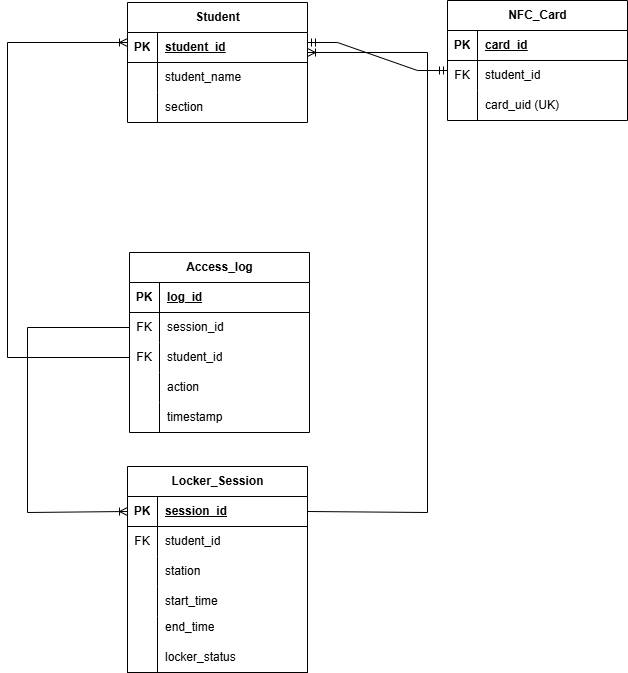

The diagram above was exported from draw.io. Its source (the exported page's mxGraphModel, read from the mxfile embedded in the PNG):
<mxGraphModel dx="934" dy="657" grid="1" gridSize="10" guides="1" tooltips="1" connect="1" arrows="1" fold="1" page="1" pageScale="1" pageWidth="827" pageHeight="1169" math="0" shadow="0">
  <root>
    <mxCell id="0" />
    <mxCell id="1" parent="0" />
    <mxCell id="z4SyECzaXqHthyQwRWpZ-6" parent="1" style="shape=table;startSize=30;container=1;collapsible=1;childLayout=tableLayout;fixedRows=1;rowLines=0;fontStyle=1;align=center;resizeLast=1;html=1;" value="Student" vertex="1">
      <mxGeometry height="120" width="180" x="250" y="30" as="geometry" />
    </mxCell>
    <mxCell id="z4SyECzaXqHthyQwRWpZ-7" parent="z4SyECzaXqHthyQwRWpZ-6" style="shape=tableRow;horizontal=0;startSize=0;swimlaneHead=0;swimlaneBody=0;fillColor=none;collapsible=0;dropTarget=0;points=[[0,0.5],[1,0.5]];portConstraint=eastwest;top=0;left=0;right=0;bottom=1;" value="" vertex="1">
      <mxGeometry height="30" width="180" y="30" as="geometry" />
    </mxCell>
    <mxCell id="z4SyECzaXqHthyQwRWpZ-8" parent="z4SyECzaXqHthyQwRWpZ-7" style="shape=partialRectangle;connectable=0;fillColor=none;top=0;left=0;bottom=0;right=0;fontStyle=1;overflow=hidden;whiteSpace=wrap;html=1;" value="PK" vertex="1">
      <mxGeometry height="30" width="30" as="geometry">
        <mxRectangle height="30" width="30" as="alternateBounds" />
      </mxGeometry>
    </mxCell>
    <mxCell id="z4SyECzaXqHthyQwRWpZ-9" parent="z4SyECzaXqHthyQwRWpZ-7" style="shape=partialRectangle;connectable=0;fillColor=none;top=0;left=0;bottom=0;right=0;align=left;spacingLeft=6;fontStyle=5;overflow=hidden;whiteSpace=wrap;html=1;" value="student_id" vertex="1">
      <mxGeometry height="30" width="150" x="30" as="geometry">
        <mxRectangle height="30" width="150" as="alternateBounds" />
      </mxGeometry>
    </mxCell>
    <mxCell id="z4SyECzaXqHthyQwRWpZ-10" parent="z4SyECzaXqHthyQwRWpZ-6" style="shape=tableRow;horizontal=0;startSize=0;swimlaneHead=0;swimlaneBody=0;fillColor=none;collapsible=0;dropTarget=0;points=[[0,0.5],[1,0.5]];portConstraint=eastwest;top=0;left=0;right=0;bottom=0;" value="" vertex="1">
      <mxGeometry height="30" width="180" y="60" as="geometry" />
    </mxCell>
    <mxCell id="z4SyECzaXqHthyQwRWpZ-11" parent="z4SyECzaXqHthyQwRWpZ-10" style="shape=partialRectangle;connectable=0;fillColor=none;top=0;left=0;bottom=0;right=0;editable=1;overflow=hidden;whiteSpace=wrap;html=1;" value="" vertex="1">
      <mxGeometry height="30" width="30" as="geometry">
        <mxRectangle height="30" width="30" as="alternateBounds" />
      </mxGeometry>
    </mxCell>
    <mxCell id="z4SyECzaXqHthyQwRWpZ-12" parent="z4SyECzaXqHthyQwRWpZ-10" style="shape=partialRectangle;connectable=0;fillColor=none;top=0;left=0;bottom=0;right=0;align=left;spacingLeft=6;overflow=hidden;whiteSpace=wrap;html=1;" value="student_name" vertex="1">
      <mxGeometry height="30" width="150" x="30" as="geometry">
        <mxRectangle height="30" width="150" as="alternateBounds" />
      </mxGeometry>
    </mxCell>
    <mxCell id="z4SyECzaXqHthyQwRWpZ-16" parent="z4SyECzaXqHthyQwRWpZ-6" style="shape=tableRow;horizontal=0;startSize=0;swimlaneHead=0;swimlaneBody=0;fillColor=none;collapsible=0;dropTarget=0;points=[[0,0.5],[1,0.5]];portConstraint=eastwest;top=0;left=0;right=0;bottom=0;" value="" vertex="1">
      <mxGeometry height="30" width="180" y="90" as="geometry" />
    </mxCell>
    <mxCell id="z4SyECzaXqHthyQwRWpZ-17" parent="z4SyECzaXqHthyQwRWpZ-16" style="shape=partialRectangle;connectable=0;fillColor=none;top=0;left=0;bottom=0;right=0;editable=1;overflow=hidden;whiteSpace=wrap;html=1;" value="" vertex="1">
      <mxGeometry height="30" width="30" as="geometry">
        <mxRectangle height="30" width="30" as="alternateBounds" />
      </mxGeometry>
    </mxCell>
    <mxCell id="z4SyECzaXqHthyQwRWpZ-18" parent="z4SyECzaXqHthyQwRWpZ-16" style="shape=partialRectangle;connectable=0;fillColor=none;top=0;left=0;bottom=0;right=0;align=left;spacingLeft=6;overflow=hidden;whiteSpace=wrap;html=1;" value="section" vertex="1">
      <mxGeometry height="30" width="150" x="30" as="geometry">
        <mxRectangle height="30" width="150" as="alternateBounds" />
      </mxGeometry>
    </mxCell>
    <mxCell id="z4SyECzaXqHthyQwRWpZ-19" parent="1" style="shape=table;startSize=30;container=1;collapsible=1;childLayout=tableLayout;fixedRows=1;rowLines=0;fontStyle=1;align=center;resizeLast=1;html=1;" value="Access_log" vertex="1">
      <mxGeometry height="180" width="180" x="252" y="280" as="geometry" />
    </mxCell>
    <mxCell id="z4SyECzaXqHthyQwRWpZ-20" parent="z4SyECzaXqHthyQwRWpZ-19" style="shape=tableRow;horizontal=0;startSize=0;swimlaneHead=0;swimlaneBody=0;fillColor=none;collapsible=0;dropTarget=0;points=[[0,0.5],[1,0.5]];portConstraint=eastwest;top=0;left=0;right=0;bottom=1;" value="" vertex="1">
      <mxGeometry height="30" width="180" y="30" as="geometry" />
    </mxCell>
    <mxCell id="z4SyECzaXqHthyQwRWpZ-21" parent="z4SyECzaXqHthyQwRWpZ-20" style="shape=partialRectangle;connectable=0;fillColor=none;top=0;left=0;bottom=0;right=0;fontStyle=1;overflow=hidden;whiteSpace=wrap;html=1;" value="PK" vertex="1">
      <mxGeometry height="30" width="30" as="geometry">
        <mxRectangle height="30" width="30" as="alternateBounds" />
      </mxGeometry>
    </mxCell>
    <mxCell id="z4SyECzaXqHthyQwRWpZ-22" parent="z4SyECzaXqHthyQwRWpZ-20" style="shape=partialRectangle;connectable=0;fillColor=none;top=0;left=0;bottom=0;right=0;align=left;spacingLeft=6;fontStyle=5;overflow=hidden;whiteSpace=wrap;html=1;" value="log_id" vertex="1">
      <mxGeometry height="30" width="150" x="30" as="geometry">
        <mxRectangle height="30" width="150" as="alternateBounds" />
      </mxGeometry>
    </mxCell>
    <mxCell id="z4SyECzaXqHthyQwRWpZ-23" parent="z4SyECzaXqHthyQwRWpZ-19" style="shape=tableRow;horizontal=0;startSize=0;swimlaneHead=0;swimlaneBody=0;fillColor=none;collapsible=0;dropTarget=0;points=[[0,0.5],[1,0.5]];portConstraint=eastwest;top=0;left=0;right=0;bottom=0;" value="" vertex="1">
      <mxGeometry height="30" width="180" y="60" as="geometry" />
    </mxCell>
    <mxCell id="z4SyECzaXqHthyQwRWpZ-24" parent="z4SyECzaXqHthyQwRWpZ-23" style="shape=partialRectangle;connectable=0;fillColor=none;top=0;left=0;bottom=0;right=0;editable=1;overflow=hidden;whiteSpace=wrap;html=1;" value="FK" vertex="1">
      <mxGeometry height="30" width="30" as="geometry">
        <mxRectangle height="30" width="30" as="alternateBounds" />
      </mxGeometry>
    </mxCell>
    <mxCell id="z4SyECzaXqHthyQwRWpZ-25" parent="z4SyECzaXqHthyQwRWpZ-23" style="shape=partialRectangle;connectable=0;fillColor=none;top=0;left=0;bottom=0;right=0;align=left;spacingLeft=6;overflow=hidden;whiteSpace=wrap;html=1;" value="session_id&amp;nbsp;" vertex="1">
      <mxGeometry height="30" width="150" x="30" as="geometry">
        <mxRectangle height="30" width="150" as="alternateBounds" />
      </mxGeometry>
    </mxCell>
    <mxCell id="z4SyECzaXqHthyQwRWpZ-26" parent="z4SyECzaXqHthyQwRWpZ-19" style="shape=tableRow;horizontal=0;startSize=0;swimlaneHead=0;swimlaneBody=0;fillColor=none;collapsible=0;dropTarget=0;points=[[0,0.5],[1,0.5]];portConstraint=eastwest;top=0;left=0;right=0;bottom=0;" value="" vertex="1">
      <mxGeometry height="30" width="180" y="90" as="geometry" />
    </mxCell>
    <mxCell id="z4SyECzaXqHthyQwRWpZ-27" parent="z4SyECzaXqHthyQwRWpZ-26" style="shape=partialRectangle;connectable=0;fillColor=none;top=0;left=0;bottom=0;right=0;editable=1;overflow=hidden;whiteSpace=wrap;html=1;" value="FK" vertex="1">
      <mxGeometry height="30" width="30" as="geometry">
        <mxRectangle height="30" width="30" as="alternateBounds" />
      </mxGeometry>
    </mxCell>
    <mxCell id="z4SyECzaXqHthyQwRWpZ-28" parent="z4SyECzaXqHthyQwRWpZ-26" style="shape=partialRectangle;connectable=0;fillColor=none;top=0;left=0;bottom=0;right=0;align=left;spacingLeft=6;overflow=hidden;whiteSpace=wrap;html=1;" value="student_id" vertex="1">
      <mxGeometry height="30" width="150" x="30" as="geometry">
        <mxRectangle height="30" width="150" as="alternateBounds" />
      </mxGeometry>
    </mxCell>
    <mxCell id="z4SyECzaXqHthyQwRWpZ-29" parent="z4SyECzaXqHthyQwRWpZ-19" style="shape=tableRow;horizontal=0;startSize=0;swimlaneHead=0;swimlaneBody=0;fillColor=none;collapsible=0;dropTarget=0;points=[[0,0.5],[1,0.5]];portConstraint=eastwest;top=0;left=0;right=0;bottom=0;" value="" vertex="1">
      <mxGeometry height="30" width="180" y="120" as="geometry" />
    </mxCell>
    <mxCell id="z4SyECzaXqHthyQwRWpZ-30" parent="z4SyECzaXqHthyQwRWpZ-29" style="shape=partialRectangle;connectable=0;fillColor=none;top=0;left=0;bottom=0;right=0;editable=1;overflow=hidden;whiteSpace=wrap;html=1;" value="" vertex="1">
      <mxGeometry height="30" width="30" as="geometry">
        <mxRectangle height="30" width="30" as="alternateBounds" />
      </mxGeometry>
    </mxCell>
    <mxCell id="z4SyECzaXqHthyQwRWpZ-31" parent="z4SyECzaXqHthyQwRWpZ-29" style="shape=partialRectangle;connectable=0;fillColor=none;top=0;left=0;bottom=0;right=0;align=left;spacingLeft=6;overflow=hidden;whiteSpace=wrap;html=1;" value="action" vertex="1">
      <mxGeometry height="30" width="150" x="30" as="geometry">
        <mxRectangle height="30" width="150" as="alternateBounds" />
      </mxGeometry>
    </mxCell>
    <mxCell id="W1PSdiOD6k4edefr3J0I-14" parent="z4SyECzaXqHthyQwRWpZ-19" style="shape=tableRow;horizontal=0;startSize=0;swimlaneHead=0;swimlaneBody=0;fillColor=none;collapsible=0;dropTarget=0;points=[[0,0.5],[1,0.5]];portConstraint=eastwest;top=0;left=0;right=0;bottom=0;" value="" vertex="1">
      <mxGeometry height="30" width="180" y="150" as="geometry" />
    </mxCell>
    <mxCell id="W1PSdiOD6k4edefr3J0I-15" parent="W1PSdiOD6k4edefr3J0I-14" style="shape=partialRectangle;connectable=0;fillColor=none;top=0;left=0;bottom=0;right=0;editable=1;overflow=hidden;whiteSpace=wrap;html=1;" value="" vertex="1">
      <mxGeometry height="30" width="30" as="geometry">
        <mxRectangle height="30" width="30" as="alternateBounds" />
      </mxGeometry>
    </mxCell>
    <mxCell id="W1PSdiOD6k4edefr3J0I-16" parent="W1PSdiOD6k4edefr3J0I-14" style="shape=partialRectangle;connectable=0;fillColor=none;top=0;left=0;bottom=0;right=0;align=left;spacingLeft=6;overflow=hidden;whiteSpace=wrap;html=1;" value="timestamp&lt;span style=&quot;white-space: pre;&quot;&gt;&#09;&lt;/span&gt;" vertex="1">
      <mxGeometry height="30" width="150" x="30" as="geometry">
        <mxRectangle height="30" width="150" as="alternateBounds" />
      </mxGeometry>
    </mxCell>
    <mxCell id="keKX8YIJGTfq3UcCILII-89" parent="1" style="shape=table;startSize=30;container=1;collapsible=1;childLayout=tableLayout;fixedRows=1;rowLines=0;fontStyle=1;align=center;resizeLast=1;html=1;" value="NFC_Card" vertex="1">
      <mxGeometry height="120" width="180" x="570" y="28" as="geometry" />
    </mxCell>
    <mxCell id="keKX8YIJGTfq3UcCILII-90" parent="keKX8YIJGTfq3UcCILII-89" style="shape=tableRow;horizontal=0;startSize=0;swimlaneHead=0;swimlaneBody=0;fillColor=none;collapsible=0;dropTarget=0;points=[[0,0.5],[1,0.5]];portConstraint=eastwest;top=0;left=0;right=0;bottom=1;" value="" vertex="1">
      <mxGeometry height="30" width="180" y="30" as="geometry" />
    </mxCell>
    <mxCell id="keKX8YIJGTfq3UcCILII-91" parent="keKX8YIJGTfq3UcCILII-90" style="shape=partialRectangle;connectable=0;fillColor=none;top=0;left=0;bottom=0;right=0;fontStyle=1;overflow=hidden;whiteSpace=wrap;html=1;" value="PK" vertex="1">
      <mxGeometry height="30" width="30" as="geometry">
        <mxRectangle height="30" width="30" as="alternateBounds" />
      </mxGeometry>
    </mxCell>
    <mxCell id="keKX8YIJGTfq3UcCILII-92" parent="keKX8YIJGTfq3UcCILII-90" style="shape=partialRectangle;connectable=0;fillColor=none;top=0;left=0;bottom=0;right=0;align=left;spacingLeft=6;fontStyle=5;overflow=hidden;whiteSpace=wrap;html=1;" value="card_id" vertex="1">
      <mxGeometry height="30" width="150" x="30" as="geometry">
        <mxRectangle height="30" width="150" as="alternateBounds" />
      </mxGeometry>
    </mxCell>
    <mxCell id="keKX8YIJGTfq3UcCILII-93" parent="keKX8YIJGTfq3UcCILII-89" style="shape=tableRow;horizontal=0;startSize=0;swimlaneHead=0;swimlaneBody=0;fillColor=none;collapsible=0;dropTarget=0;points=[[0,0.5],[1,0.5]];portConstraint=eastwest;top=0;left=0;right=0;bottom=0;" value="" vertex="1">
      <mxGeometry height="30" width="180" y="60" as="geometry" />
    </mxCell>
    <mxCell id="keKX8YIJGTfq3UcCILII-94" parent="keKX8YIJGTfq3UcCILII-93" style="shape=partialRectangle;connectable=0;fillColor=none;top=0;left=0;bottom=0;right=0;editable=1;overflow=hidden;whiteSpace=wrap;html=1;" value="FK" vertex="1">
      <mxGeometry height="30" width="30" as="geometry">
        <mxRectangle height="30" width="30" as="alternateBounds" />
      </mxGeometry>
    </mxCell>
    <mxCell id="keKX8YIJGTfq3UcCILII-95" parent="keKX8YIJGTfq3UcCILII-93" style="shape=partialRectangle;connectable=0;fillColor=none;top=0;left=0;bottom=0;right=0;align=left;spacingLeft=6;overflow=hidden;whiteSpace=wrap;html=1;" value="student_id" vertex="1">
      <mxGeometry height="30" width="150" x="30" as="geometry">
        <mxRectangle height="30" width="150" as="alternateBounds" />
      </mxGeometry>
    </mxCell>
    <mxCell id="keKX8YIJGTfq3UcCILII-96" parent="keKX8YIJGTfq3UcCILII-89" style="shape=tableRow;horizontal=0;startSize=0;swimlaneHead=0;swimlaneBody=0;fillColor=none;collapsible=0;dropTarget=0;points=[[0,0.5],[1,0.5]];portConstraint=eastwest;top=0;left=0;right=0;bottom=0;" value="" vertex="1">
      <mxGeometry height="30" width="180" y="90" as="geometry" />
    </mxCell>
    <mxCell id="keKX8YIJGTfq3UcCILII-97" parent="keKX8YIJGTfq3UcCILII-96" style="shape=partialRectangle;connectable=0;fillColor=none;top=0;left=0;bottom=0;right=0;editable=1;overflow=hidden;whiteSpace=wrap;html=1;" value="" vertex="1">
      <mxGeometry height="30" width="30" as="geometry">
        <mxRectangle height="30" width="30" as="alternateBounds" />
      </mxGeometry>
    </mxCell>
    <mxCell id="keKX8YIJGTfq3UcCILII-98" parent="keKX8YIJGTfq3UcCILII-96" style="shape=partialRectangle;connectable=0;fillColor=none;top=0;left=0;bottom=0;right=0;align=left;spacingLeft=6;overflow=hidden;whiteSpace=wrap;html=1;" value="card_uid (UK)" vertex="1">
      <mxGeometry height="30" width="150" x="30" as="geometry">
        <mxRectangle height="30" width="150" as="alternateBounds" />
      </mxGeometry>
    </mxCell>
    <mxCell id="2fyNCA9UmDrPzI9xfWYX-2" edge="1" parent="1" style="edgeStyle=entityRelationEdgeStyle;fontSize=12;html=1;endArrow=ERmandOne;startArrow=ERmandOne;rounded=0;exitX=1;exitY=0.5;exitDx=0;exitDy=0;entryX=0;entryY=0.5;entryDx=0;entryDy=0;" value="">
      <mxGeometry height="100" relative="1" width="100" as="geometry">
        <mxPoint x="430" y="70" as="sourcePoint" />
        <mxPoint x="570" y="98" as="targetPoint" />
      </mxGeometry>
    </mxCell>
    <mxCell id="W1PSdiOD6k4edefr3J0I-1" parent="1" style="shape=table;startSize=30;container=1;collapsible=1;childLayout=tableLayout;fixedRows=1;rowLines=0;fontStyle=1;align=center;resizeLast=1;html=1;" value="Locker_Session" vertex="1">
      <mxGeometry height="206" width="180" x="250" y="494" as="geometry" />
    </mxCell>
    <mxCell id="W1PSdiOD6k4edefr3J0I-2" parent="W1PSdiOD6k4edefr3J0I-1" style="shape=tableRow;horizontal=0;startSize=0;swimlaneHead=0;swimlaneBody=0;fillColor=none;collapsible=0;dropTarget=0;points=[[0,0.5],[1,0.5]];portConstraint=eastwest;top=0;left=0;right=0;bottom=1;" value="" vertex="1">
      <mxGeometry height="30" width="180" y="30" as="geometry" />
    </mxCell>
    <mxCell id="W1PSdiOD6k4edefr3J0I-3" parent="W1PSdiOD6k4edefr3J0I-2" style="shape=partialRectangle;connectable=0;fillColor=none;top=0;left=0;bottom=0;right=0;fontStyle=1;overflow=hidden;whiteSpace=wrap;html=1;" value="PK" vertex="1">
      <mxGeometry height="30" width="30" as="geometry">
        <mxRectangle height="30" width="30" as="alternateBounds" />
      </mxGeometry>
    </mxCell>
    <mxCell id="W1PSdiOD6k4edefr3J0I-4" parent="W1PSdiOD6k4edefr3J0I-2" style="shape=partialRectangle;connectable=0;fillColor=none;top=0;left=0;bottom=0;right=0;align=left;spacingLeft=6;fontStyle=5;overflow=hidden;whiteSpace=wrap;html=1;" value="session_id" vertex="1">
      <mxGeometry height="30" width="150" x="30" as="geometry">
        <mxRectangle height="30" width="150" as="alternateBounds" />
      </mxGeometry>
    </mxCell>
    <mxCell id="W1PSdiOD6k4edefr3J0I-5" parent="W1PSdiOD6k4edefr3J0I-1" style="shape=tableRow;horizontal=0;startSize=0;swimlaneHead=0;swimlaneBody=0;fillColor=none;collapsible=0;dropTarget=0;points=[[0,0.5],[1,0.5]];portConstraint=eastwest;top=0;left=0;right=0;bottom=0;" value="" vertex="1">
      <mxGeometry height="30" width="180" y="60" as="geometry" />
    </mxCell>
    <mxCell id="W1PSdiOD6k4edefr3J0I-6" parent="W1PSdiOD6k4edefr3J0I-5" style="shape=partialRectangle;connectable=0;fillColor=none;top=0;left=0;bottom=0;right=0;editable=1;overflow=hidden;whiteSpace=wrap;html=1;" value="FK" vertex="1">
      <mxGeometry height="30" width="30" as="geometry">
        <mxRectangle height="30" width="30" as="alternateBounds" />
      </mxGeometry>
    </mxCell>
    <mxCell id="W1PSdiOD6k4edefr3J0I-7" parent="W1PSdiOD6k4edefr3J0I-5" style="shape=partialRectangle;connectable=0;fillColor=none;top=0;left=0;bottom=0;right=0;align=left;spacingLeft=6;overflow=hidden;whiteSpace=wrap;html=1;" value="student_id" vertex="1">
      <mxGeometry height="30" width="150" x="30" as="geometry">
        <mxRectangle height="30" width="150" as="alternateBounds" />
      </mxGeometry>
    </mxCell>
    <mxCell id="W1PSdiOD6k4edefr3J0I-8" parent="W1PSdiOD6k4edefr3J0I-1" style="shape=tableRow;horizontal=0;startSize=0;swimlaneHead=0;swimlaneBody=0;fillColor=none;collapsible=0;dropTarget=0;points=[[0,0.5],[1,0.5]];portConstraint=eastwest;top=0;left=0;right=0;bottom=0;" value="" vertex="1">
      <mxGeometry height="30" width="180" y="90" as="geometry" />
    </mxCell>
    <mxCell id="W1PSdiOD6k4edefr3J0I-9" parent="W1PSdiOD6k4edefr3J0I-8" style="shape=partialRectangle;connectable=0;fillColor=none;top=0;left=0;bottom=0;right=0;editable=1;overflow=hidden;whiteSpace=wrap;html=1;" value="" vertex="1">
      <mxGeometry height="30" width="30" as="geometry">
        <mxRectangle height="30" width="30" as="alternateBounds" />
      </mxGeometry>
    </mxCell>
    <mxCell id="W1PSdiOD6k4edefr3J0I-10" parent="W1PSdiOD6k4edefr3J0I-8" style="shape=partialRectangle;connectable=0;fillColor=none;top=0;left=0;bottom=0;right=0;align=left;spacingLeft=6;overflow=hidden;whiteSpace=wrap;html=1;" value="station" vertex="1">
      <mxGeometry height="30" width="150" x="30" as="geometry">
        <mxRectangle height="30" width="150" as="alternateBounds" />
      </mxGeometry>
    </mxCell>
    <mxCell id="W1PSdiOD6k4edefr3J0I-11" parent="W1PSdiOD6k4edefr3J0I-1" style="shape=tableRow;horizontal=0;startSize=0;swimlaneHead=0;swimlaneBody=0;fillColor=none;collapsible=0;dropTarget=0;points=[[0,0.5],[1,0.5]];portConstraint=eastwest;top=0;left=0;right=0;bottom=0;" value="" vertex="1">
      <mxGeometry height="30" width="180" y="120" as="geometry" />
    </mxCell>
    <mxCell id="W1PSdiOD6k4edefr3J0I-12" parent="W1PSdiOD6k4edefr3J0I-11" style="shape=partialRectangle;connectable=0;fillColor=none;top=0;left=0;bottom=0;right=0;editable=1;overflow=hidden;whiteSpace=wrap;html=1;" value="" vertex="1">
      <mxGeometry height="30" width="30" as="geometry">
        <mxRectangle height="30" width="30" as="alternateBounds" />
      </mxGeometry>
    </mxCell>
    <mxCell id="W1PSdiOD6k4edefr3J0I-13" parent="W1PSdiOD6k4edefr3J0I-11" style="shape=partialRectangle;connectable=0;fillColor=none;top=0;left=0;bottom=0;right=0;align=left;spacingLeft=6;overflow=hidden;whiteSpace=wrap;html=1;" value="start_time" vertex="1">
      <mxGeometry height="30" width="150" x="30" as="geometry">
        <mxRectangle height="30" width="150" as="alternateBounds" />
      </mxGeometry>
    </mxCell>
    <mxCell id="UcnruNIi0YTBHXoj9sqp-14" parent="W1PSdiOD6k4edefr3J0I-1" style="shape=tableRow;horizontal=0;startSize=0;swimlaneHead=0;swimlaneBody=0;fillColor=none;collapsible=0;dropTarget=0;points=[[0,0.5],[1,0.5]];portConstraint=eastwest;top=0;left=0;right=0;bottom=1;" value="" vertex="1">
      <mxGeometry height="56" width="180" y="150" as="geometry" />
    </mxCell>
    <mxCell id="UcnruNIi0YTBHXoj9sqp-15" parent="UcnruNIi0YTBHXoj9sqp-14" style="shape=partialRectangle;connectable=0;fillColor=none;top=0;left=0;bottom=0;right=0;fontStyle=1;overflow=hidden;whiteSpace=wrap;html=1;" value="" vertex="1">
      <mxGeometry height="56" width="30" as="geometry">
        <mxRectangle height="56" width="30" as="alternateBounds" />
      </mxGeometry>
    </mxCell>
    <mxCell id="UcnruNIi0YTBHXoj9sqp-16" parent="UcnruNIi0YTBHXoj9sqp-14" style="shape=partialRectangle;connectable=0;fillColor=none;top=0;left=0;bottom=0;right=0;align=left;spacingLeft=6;fontStyle=5;overflow=hidden;whiteSpace=wrap;html=1;" value="" vertex="1">
      <mxGeometry height="56" width="150" x="30" as="geometry">
        <mxRectangle height="56" width="150" as="alternateBounds" />
      </mxGeometry>
    </mxCell>
    <mxCell id="W1PSdiOD6k4edefr3J0I-22" edge="1" parent="1" source="z4SyECzaXqHthyQwRWpZ-26" style="fontSize=12;html=1;endArrow=ERoneToMany;rounded=0;exitX=0;exitY=0.5;exitDx=0;exitDy=0;" value="">
      <mxGeometry height="100" relative="1" width="100" as="geometry">
        <Array as="points">
          <mxPoint x="130" y="385" />
          <mxPoint x="130" y="70" />
        </Array>
        <mxPoint x="130" y="350" as="sourcePoint" />
        <mxPoint x="250" y="70" as="targetPoint" />
      </mxGeometry>
    </mxCell>
    <mxCell id="W1PSdiOD6k4edefr3J0I-26" edge="1" parent="1" source="z4SyECzaXqHthyQwRWpZ-23" style="fontSize=12;html=1;endArrow=ERoneToMany;rounded=0;exitX=0;exitY=0.5;exitDx=0;exitDy=0;entryX=0;entryY=0.5;entryDx=0;entryDy=0;" target="W1PSdiOD6k4edefr3J0I-2" value="">
      <mxGeometry height="100" relative="1" width="100" as="geometry">
        <Array as="points">
          <mxPoint x="150" y="355" />
          <mxPoint x="150" y="540" />
        </Array>
        <mxPoint x="272" y="795" as="sourcePoint" />
        <mxPoint x="270" y="480" as="targetPoint" />
      </mxGeometry>
    </mxCell>
    <mxCell id="UcnruNIi0YTBHXoj9sqp-77" parent="1" style="shape=partialRectangle;connectable=0;fillColor=none;top=0;left=0;bottom=0;right=0;align=left;spacingLeft=6;overflow=hidden;whiteSpace=wrap;html=1;" value="end_time" vertex="1">
      <mxGeometry height="30" width="150" x="280" y="640" as="geometry">
        <mxRectangle height="30" width="150" as="alternateBounds" />
      </mxGeometry>
    </mxCell>
    <mxCell id="UcnruNIi0YTBHXoj9sqp-78" parent="1" style="shape=partialRectangle;connectable=0;fillColor=none;top=0;left=0;bottom=0;right=0;align=left;spacingLeft=6;overflow=hidden;whiteSpace=wrap;html=1;" value="locker_status" vertex="1">
      <mxGeometry height="30" width="150" x="280" y="670" as="geometry">
        <mxRectangle height="30" width="150" as="alternateBounds" />
      </mxGeometry>
    </mxCell>
    <mxCell id="UcnruNIi0YTBHXoj9sqp-79" edge="1" parent="1" source="W1PSdiOD6k4edefr3J0I-2" style="fontSize=12;html=1;endArrow=ERoneToMany;rounded=0;entryX=1;entryY=0.5;entryDx=0;entryDy=0;exitX=1;exitY=0.5;exitDx=0;exitDy=0;" value="">
      <mxGeometry height="100" relative="1" width="100" as="geometry">
        <Array as="points">
          <mxPoint x="550" y="540" />
          <mxPoint x="550" y="80" />
        </Array>
        <mxPoint x="430" y="574" as="sourcePoint" />
        <mxPoint x="430" y="80" as="targetPoint" />
      </mxGeometry>
    </mxCell>
  </root>
</mxGraphModel>